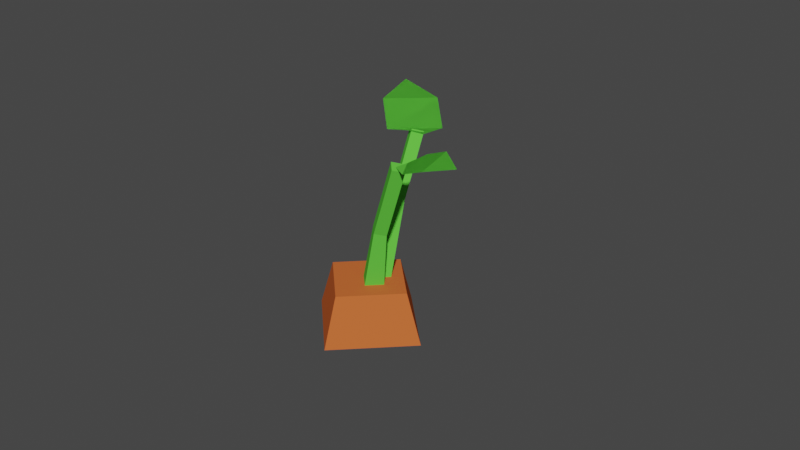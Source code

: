 # Source: carrotSmall.blend  (saved by Blender 2.80.75; exported with 4.5.12 LTS)
import bpy
from mathutils import Matrix  # noqa: F401  (used for matrix-valued properties, if any)

bpy.ops.wm.read_factory_settings(use_empty=True)
scene = bpy.context.scene
scene.name = 'Scene'

# ---- collections
col_collection = bpy.data.collections.new('Collection'); scene.collection.children.link(col_collection)

# ---- materials (node trees are filled in below, after node groups)
mat_orange = bpy.data.materials.new('Orange')
mat_orange.use_transparent_shadow = False
mat_orange.diffuse_color = (0.64, 0.1385, 0.03799, 1.0)
mat_orange.roughness = 0.6733
mat_green = bpy.data.materials.new('Green')
mat_green.use_transparent_shadow = False
mat_green.diffuse_color = (0.1219, 0.64, 0.05804, 1.0)
mat_green.roughness = 0.6733

# ---- material node trees
mat_orange.use_nodes = True; mat_orange.node_tree.nodes.clear()
_N = mat_orange.node_tree.nodes; _L = mat_orange.node_tree.links
n0 = _N.new('ShaderNodeOutputMaterial'); n0.name = 'Material Output'; n0.location = (300, 300)
n1 = _N.new('ShaderNodeBsdfPrincipled'); n1.name = 'Principled BSDF'; n1.location = (10, 300)
n1.distribution = 'GGX'
n1.subsurface_method = 'BURLEY'
n1.inputs[0].default_value = (0.64, 0.1385, 0.03799, 1.0)
n1.inputs[2].default_value = 0.6733
n1.inputs[3].default_value = 1.0
n1.inputs[27].default_value = (0.0, 0.0, 0.0, 1.0)
n1.inputs[28].default_value = 1.0
_L.new(n1.outputs[0], n0.inputs[0])
n0.is_active_output = True
mat_green.use_nodes = True; mat_green.node_tree.nodes.clear()
_N = mat_green.node_tree.nodes; _L = mat_green.node_tree.links
n0 = _N.new('ShaderNodeOutputMaterial'); n0.name = 'Material Output'; n0.location = (300, 300)
n1 = _N.new('ShaderNodeBsdfPrincipled'); n1.name = 'Principled BSDF'; n1.location = (10, 300)
n1.distribution = 'GGX'
n1.subsurface_method = 'BURLEY'
n1.inputs[0].default_value = (0.1219, 0.64, 0.05804, 1.0)
n1.inputs[2].default_value = 0.6733
n1.inputs[3].default_value = 1.0
n1.inputs[27].default_value = (0.0, 0.0, 0.0, 1.0)
n1.inputs[28].default_value = 1.0
_L.new(n1.outputs[0], n0.inputs[0])
n0.is_active_output = True

# ---- world
world_world = bpy.data.worlds.new('World'); scene.world = world_world
world_world.use_nodes = True; world_world.node_tree.nodes.clear()
_N = world_world.node_tree.nodes; _L = world_world.node_tree.links
n0 = _N.new('ShaderNodeOutputWorld'); n0.name = 'World Output'; n0.location = (300, 300)
n1 = _N.new('ShaderNodeBackground'); n1.name = 'Background'; n1.location = (10, 300)
n1.inputs[0].default_value = (0.05088, 0.05088, 0.05088, 1.0)
_L.new(n1.outputs[0], n0.inputs[0])
n0.is_active_output = True
world_world.color = (0.05088, 0.05088, 0.05088)
world_world.use_sun_shadow = False
world_world.sun_shadow_jitter_overblur = 0.0

# ---- meshes
me_cube_cube_001 = bpy.data.meshes.new('Cube_Cube.001')
me_cube_cube_001.from_pydata([(-0.02156, 0.01971, 0.000179), (-0.001445, 0.01971, -0.01994), (0.01867, 0.01971, 0.000179), (-0.001445, 0.01971, 0.02029), (0.01331, 0.03548, 0.000179), (-0.001445, 0.03548, 0.01494), (-0.001445, 0.03548, -0.01458), (-0.0162, 0.03548, 0.000179), (0.004268, 0.03103, 0.000179), (-0.000146, 0.03103, 0.004593), (-0.00456, 0.03103, 0.000179), (-0.000146, 0.03103, -0.004235), (0.006983, 0.0529, 0.001743), (0.004445, 0.05385, -0.0009643), (0.01354, 0.07733, 0.001713), (0.01608, 0.07638, 0.00442), (0.004445, 0.05385, 0.00445), (0.001908, 0.05479, 0.001743), (0.011, 0.07827, 0.00442), (0.01354, 0.07733, 0.007127), (0.01881, 0.07831, 0.009009), (0.01865, 0.08057, -0.001748), (0.01445, 0.07791, 0.00155), (0.01295, 0.07739, 0.004789), (0.02556, 0.08109, 0.009229), (0.0254, 0.08335, -0.001528), (0.03296, 0.08208, 0.00372), (0.001502, 0.05809, -0.0121), (-0.001047, 0.05899, -0.00963), (-0.001201, 0.07812, -0.01867), (0.001349, 0.07722, -0.02115), (-0.001069, 0.03103, 0.001088), (0.00327, 0.03103, -0.003401), (0.004135, 0.05899, -0.009718), (0.001585, 0.05989, -0.007245), (-0.001219, 0.03103, -0.007739), (-0.005557, 0.03103, -0.003251), (0.003981, 0.07812, -0.01876), (0.001431, 0.07902, -0.01629), (0.006417, 0.078, -0.02435), (-0.004724, 0.07851, -0.01245), (0.0009385, 0.07871, -0.01523), (0.004433, 0.07753, -0.0183), (-0.0002121, 0.08418, -0.0303), (-0.01135, 0.08468, -0.0184), (-0.01368, 0.08656, -0.03185), (0.008054, 0.03103, 0.0016), (0.005423, 0.03103, -0.004061), (-0.000238, 0.03103, -0.001429), (0.002394, 0.03103, 0.004231), (0.01881, 0.07831, 0.009009), (0.0145, 0.07655, 0.004485), (0.01445, 0.07791, 0.00155), (0.01865, 0.08057, -0.001748), (0.0254, 0.08335, -0.001528), (0.02556, 0.08109, 0.009229), (0.03296, 0.08208, 0.00372), (0.006417, 0.078, -0.02435), (0.004433, 0.07753, -0.0183), (0.0009385, 0.07871, -0.01523), (-0.004724, 0.07851, -0.01245), (-0.01135, 0.08468, -0.0184), (-0.0002121, 0.08418, -0.0303), (-0.01368, 0.08656, -0.03185)], [(46, 47), (48, 49), (47, 48), (46, 49)], [(3, 2, 4, 5), (4, 6, 7, 5), (1, 0, 7, 6), (0, 3, 5, 7), (2, 1, 6, 4), (8, 9, 10, 11), (12, 13, 14, 15), (10, 9, 16, 17), (8, 11, 13, 12), (9, 8, 12, 16), (11, 10, 17, 13), (15, 14, 18, 19), (16, 12, 15, 19), (13, 17, 18, 14), (17, 16, 19, 18), (20, 21, 22, 23), (21, 20, 24, 25), (25, 24, 26), (27, 28, 29, 30), (31, 32, 33, 34), (35, 36, 28, 27), (32, 35, 27, 33), (36, 31, 34, 28), (33, 27, 30, 37), (28, 34, 38, 29), (34, 33, 37, 38), (39, 40, 41, 42), (40, 39, 43, 44), (44, 43, 45), (38, 37, 30, 29), (50, 51, 52, 53), (53, 54, 55, 50), (54, 56, 55), (57, 58, 59, 60), (60, 61, 62, 57), (61, 63, 62)])
me_cube_cube_001.polygons.foreach_set('use_smooth', [True] * 36)
me_cube_cube_001.polygons.foreach_set('material_index', [0, 0, 0, 0, 0, 0, 1, 1, 1, 1, 1, 1, 1, 1, 1, 1, 1, 1, 1, 1, 1, 1, 1, 1, 1, 1, 1, 1, 1, 1, 1, 1, 1, 1, 1, 1])
_k = set([(0, 1), (0, 3), (0, 7), (1, 2), (1, 6), (2, 3), (2, 4), (3, 5), (4, 5), (4, 6), (5, 7), (6, 7), (8, 9), (8, 11), (8, 12), (9, 10), (9, 16), (10, 11), (10, 17), (11, 13), (12, 13), (12, 15), (12, 16), (13, 14), (13, 17), (14, 15), (14, 18), (15, 19), (16, 17), (16, 19), (17, 18), (18, 19), (20, 21), (24, 25), (27, 28), (27, 30), (27, 33), (27, 35), (28, 29), (28, 34), (28, 36), (29, 30), (29, 38), (30, 37), (31, 34), (32, 33), (33, 34), (33, 37), (34, 38), (37, 38), (39, 40), (43, 44), (50, 53), (54, 55), (57, 60), (61, 62)])
me_cube_cube_001.attributes.new('sharp_edge', 'BOOLEAN', 'EDGE').data.foreach_set('value', [ (min(e.vertices), max(e.vertices)) in _k for e in me_cube_cube_001.edges])
me_cube_cube_001.materials.append(mat_orange)
me_cube_cube_001.materials.append(mat_green)
me_cube_cube_001.use_remesh_preserve_volume = False
me_cube_cube_001.use_remesh_preserve_attributes = False
me_cube_cube_001.use_mirror_vertex_groups = False
me_cube_cube_001.update()
me_cube_cube_001.normals_split_custom_set([tuple(v) for v in zip(*[iter([0.6876, 0.2335, 0.6876, 0.6876, 0.2335, 0.6876, 0.6876, 0.2335, 0.6876, 0.6876, 0.2335, 0.6876, 0.0, 1.0, 0.0, 0.0, 1.0, 0.0, 0.0, 1.0, 0.0, 0.0, 1.0, 0.0, -0.6876, 0.2335, -0.6875, -0.6876, 0.2335, -0.6875, -0.6876, 0.2335, -0.6875, -0.6876, 0.2335, -0.6875, -0.6876, 0.2335, 0.6876, -0.6876, 0.2335, 0.6876, -0.6876, 0.2335, 0.6876, -0.6876, 0.2335, 0.6876, 0.6876, 0.2335, -0.6875, 0.6876, 0.2335, -0.6875, 0.6876, 0.2335, -0.6875, 0.6876, 0.2335, -0.6875, 0.0, -1.0, 0.0, 0.0, -1.0, 0.0, 0.0, -1.0, 0.0, 0.0, -1.0, 0.0, 0.6842, -0.1845, -0.7056, 0.6842, -0.1845, -0.7056, 0.6842, -0.1845, -0.7056, 0.6842, -0.1845, -0.7056, -0.6985, 0.1444, 0.7009, -0.6985, 0.1444, 0.7009, -0.6985, 0.1444, 0.7009, -0.6985, 0.1444, 0.7009, 0.7123, -0.04065, -0.7007, 0.7123, -0.04065, -0.7007, 0.7123, -0.04065, -0.7007, 0.7123, -0.04065, -0.7007, 0.6997, -0.1367, 0.7012, 0.6997, -0.1367, 0.7012, 0.6997, -0.1367, 0.7012, 0.6997, -0.1367, 0.7012, -0.6802, 0.2336, -0.6949, -0.6802, 0.2336, -0.6949, -0.6802, 0.2336, -0.6949, -0.6802, 0.2336, -0.6949, 0.3483, 0.9374, 0.0, 0.3483, 0.9374, 0.0, 0.3483, 0.9374, 0.0, 0.3483, 0.9374, 0.0, 0.631, -0.3247, 0.7046, 0.631, -0.3247, 0.7046, 0.631, -0.3247, 0.7046, 0.631, -0.3247, 0.7046, -0.631, 0.3247, -0.7046, -0.631, 0.3247, -0.7046, -0.631, 0.3247, -0.7046, -0.631, 0.3247, -0.7046, -0.6842, 0.1845, 0.7056, -0.6842, 0.1845, 0.7056, -0.6842, 0.1845, 0.7056, -0.6842, 0.1845, 0.7056, -0.3444, 0.9266, 0.151, -0.3444, 0.9266, 0.151, -0.3444, 0.9266, 0.151, -0.3444, 0.9266, 0.151, -0.3794, 0.9043, 0.1957, -0.3794, 0.9043, 0.1957, -0.3794, 0.9043, 0.1957, -0.3794, 0.9043, 0.1957, 0.02278, 0.9784, 0.2052, 0.02278, 0.9784, 0.2052, 0.02278, 0.9784, 0.2052, -0.7166, -0.3028, -0.6283, -0.7166, -0.3028, -0.6283, -0.7166, -0.3028, -0.6283, -0.7166, -0.3028, -0.6283, 0.7131, 0.1333, 0.6883, 0.7131, 0.1333, 0.6883, 0.7131, 0.1333, 0.6883, 0.7131, 0.1333, 0.6883, -0.713, -0.04294, -0.6999, -0.713, -0.04294, -0.6999, -0.713, -0.04294, -0.6999, -0.713, -0.04294, -0.6999, 0.6871, -0.1814, -0.7035, 0.6871, -0.1814, -0.7035, 0.6871, -0.1814, -0.7035, 0.6871, -0.1814, -0.7035, -0.6798, 0.2629, 0.6846, -0.6798, 0.2629, 0.6846, -0.6798, 0.2629, 0.6846, -0.6798, 0.2629, 0.6846, 0.6948, -0.3028, -0.6524, 0.6948, -0.3028, -0.6524, 0.6948, -0.3028, -0.6524, 0.6948, -0.3028, -0.6524, -0.6948, 0.3028, 0.6524, -0.6948, 0.3028, 0.6524, -0.6948, 0.3028, 0.6524, -0.6948, 0.3028, 0.6524, 0.7166, 0.3028, 0.6283, 0.7166, 0.3028, 0.6283, 0.7166, 0.3028, 0.6283, 0.7166, 0.3028, 0.6283, 0.09156, 0.9955, -0.02258, 0.09156, 0.9955, -0.02258, 0.09156, 0.9955, -0.02258, 0.09156, 0.9955, -0.02258, 0.4329, 0.8218, 0.3705, 0.4329, 0.8218, 0.3705, 0.4329, 0.8218, 0.3705, 0.4329, 0.8218, 0.3705, 0.1611, 0.9809, 0.1093, 0.1611, 0.9809, 0.1093, 0.1611, 0.9809, 0.1093, -0.00592, 0.9373, -0.3484, -0.00592, 0.9373, -0.3484, -0.00592, 0.9373, -0.3484, -0.00592, 0.9373, -0.3484, 0.4745, -0.8493, -0.2313, 0.4745, -0.8493, -0.2313, 0.4745, -0.8493, -0.2313, 0.4745, -0.8493, -0.2313, 0.3794, -0.9043, -0.1957, 0.3794, -0.9043, -0.1957, 0.3794, -0.9043, -0.1957, 0.3794, -0.9043, -0.1957, -0.02278, -0.9784, -0.2052, -0.02278, -0.9784, -0.2052, -0.02278, -0.9784, -0.2052, -0.09156, -0.9955, 0.02258, -0.09156, -0.9955, 0.02258, -0.09156, -0.9955, 0.02258, -0.09156, -0.9955, 0.02258, -0.4329, -0.8218, -0.3705, -0.4329, -0.8218, -0.3705, -0.4329, -0.8218, -0.3705, -0.4329, -0.8218, -0.3705, -0.1611, -0.9809, -0.1093, -0.1611, -0.9809, -0.1093, -0.1611, -0.9809, -0.1093])] * 3)])

# ---- objects
ob_cube_cube_001 = bpy.data.objects.new('Cube_Cube.001', me_cube_cube_001)

# ---- transforms, parenting, visibility, modifiers, constraints
ob_cube_cube_001.location = (0.0, 0.0, 0.0)
ob_cube_cube_001.rotation_euler = (1.571, -0.0, 0.0)
ob_cube_cube_001.lineart.crease_threshold = 0.0

# ---- collection membership
col_collection.objects.link(ob_cube_cube_001)

# ---- scene / render settings (as saved in the file)
scene.frame_start = 1; scene.frame_end = 250; scene.frame_set(1)
scene.render.engine = 'BLENDER_EEVEE_NEXT'
scene.cycles.use_denoising = False
scene.cycles.samples = 128
scene.cycles.sampling_pattern = 'TABULATED_SOBOL'
scene.cycles.use_adaptive_sampling = False
scene.cycles.use_light_tree = False
scene.view_settings.view_transform = 'Filmic'
bpy.context.view_layer.update()

# ---- added for rendering (the .blend has no active camera and no usable light): camera, sun
cam_auto = bpy.data.cameras.new('AutoCamera')
cam_auto.lens = 50.0
cam_auto.sensor_width = 36.0
cam_auto.clip_end = 1000.0
ob_auto_camera = bpy.data.objects.new('AutoCamera', cam_auto)
scene.collection.objects.link(ob_auto_camera)
ob_auto_camera.location = (0.190744, -0.216276, 0.201171)
ob_auto_camera.rotation_euler = (1.09748, -7.21219e-08, 0.694738)
scene.camera = ob_auto_camera
light_auto_sun = bpy.data.lights.new('AutoSun', 'SUN')
light_auto_sun.energy = 3.0
light_auto_sun.angle = 0.0523599
ob_auto_sun = bpy.data.objects.new('AutoSun', light_auto_sun)
scene.collection.objects.link(ob_auto_sun)
ob_auto_sun.rotation_euler = (0.872665, 0.174533, 0.523599)
bpy.context.view_layer.update()
